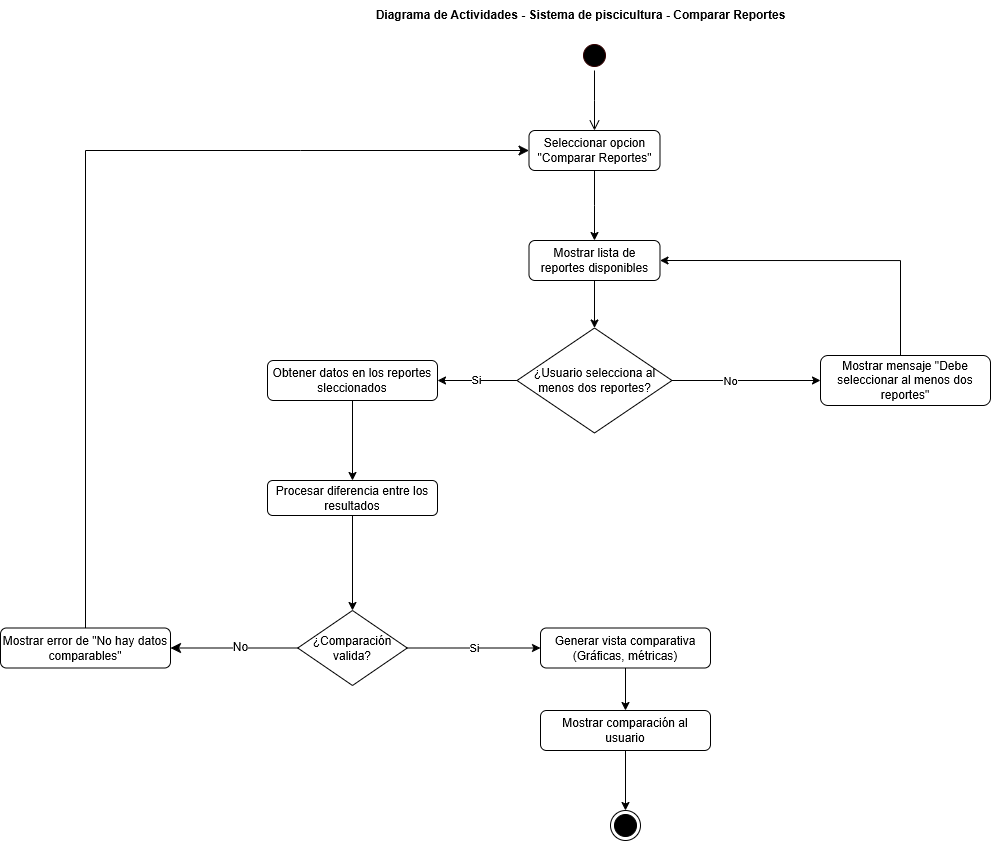

The diagram above was exported from draw.io. Its source (the exported page's mxGraphModel, read from the mxfile embedded in the PNG):
<mxGraphModel dx="1432" dy="681" grid="1" gridSize="10" guides="1" tooltips="1" connect="1" arrows="1" fold="1" page="1" pageScale="1" pageWidth="827" pageHeight="1169" math="0" shadow="0">
  <root>
    <mxCell id="0" />
    <mxCell id="1" parent="0" />
    <mxCell id="_LpBY34gM20LMb4HbgOo-5" style="edgeStyle=orthogonalEdgeStyle;rounded=0;orthogonalLoop=1;jettySize=auto;html=1;" parent="1" source="_LpBY34gM20LMb4HbgOo-1" edge="1">
      <mxGeometry relative="1" as="geometry">
        <mxPoint x="34" y="360" as="targetPoint" />
      </mxGeometry>
    </mxCell>
    <mxCell id="_LpBY34gM20LMb4HbgOo-1" value="Seleccionar opcion &quot;Comparar Reportes&quot;" style="rounded=1;whiteSpace=wrap;html=1;" parent="1" vertex="1">
      <mxGeometry x="-31.5" y="250" width="131" height="40" as="geometry" />
    </mxCell>
    <mxCell id="_LpBY34gM20LMb4HbgOo-2" value="" style="ellipse;html=1;shape=endState;fillColor=#000000;strokeColor=light-dark(#000000, #ff9090);" parent="1" vertex="1">
      <mxGeometry x="50" y="930" width="30" height="30" as="geometry" />
    </mxCell>
    <mxCell id="_LpBY34gM20LMb4HbgOo-3" value="" style="ellipse;html=1;shape=startState;fillColor=#000000;strokeColor=#330000;" parent="1" vertex="1">
      <mxGeometry x="19" y="160" width="30" height="30" as="geometry" />
    </mxCell>
    <mxCell id="_LpBY34gM20LMb4HbgOo-4" value="" style="edgeStyle=orthogonalEdgeStyle;html=1;verticalAlign=bottom;endArrow=open;endSize=8;strokeColor=#000000;rounded=0;" parent="1" source="_LpBY34gM20LMb4HbgOo-3" edge="1">
      <mxGeometry relative="1" as="geometry">
        <mxPoint x="34" y="250" as="targetPoint" />
      </mxGeometry>
    </mxCell>
    <mxCell id="_LpBY34gM20LMb4HbgOo-40" style="edgeStyle=orthogonalEdgeStyle;rounded=0;orthogonalLoop=1;jettySize=auto;html=1;entryX=0.5;entryY=0;entryDx=0;entryDy=0;" parent="1" source="_LpBY34gM20LMb4HbgOo-6" target="_LpBY34gM20LMb4HbgOo-13" edge="1">
      <mxGeometry relative="1" as="geometry" />
    </mxCell>
    <mxCell id="_LpBY34gM20LMb4HbgOo-6" value="Mostrar lista de reportes disponibles" style="rounded=1;whiteSpace=wrap;html=1;" parent="1" vertex="1">
      <mxGeometry x="-31.5" y="360" width="131" height="40" as="geometry" />
    </mxCell>
    <mxCell id="_LpBY34gM20LMb4HbgOo-9" value="Mostrar mensaje &quot;Debe seleccionar al menos dos reportes&quot;" style="rounded=1;whiteSpace=wrap;html=1;" parent="1" vertex="1">
      <mxGeometry x="260" y="475" width="170" height="50" as="geometry" />
    </mxCell>
    <mxCell id="_LpBY34gM20LMb4HbgOo-26" style="edgeStyle=orthogonalEdgeStyle;rounded=0;orthogonalLoop=1;jettySize=auto;html=1;entryX=0.5;entryY=0;entryDx=0;entryDy=0;" parent="1" source="_LpBY34gM20LMb4HbgOo-11" target="Eu3Ke5aM_Eg5aeNXzpCr-22" edge="1">
      <mxGeometry relative="1" as="geometry" />
    </mxCell>
    <mxCell id="_LpBY34gM20LMb4HbgOo-11" value="Obtener datos en los reportes sleccionados" style="rounded=1;whiteSpace=wrap;html=1;" parent="1" vertex="1">
      <mxGeometry x="-293" y="480" width="170" height="40" as="geometry" />
    </mxCell>
    <mxCell id="_LpBY34gM20LMb4HbgOo-21" style="edgeStyle=orthogonalEdgeStyle;rounded=0;orthogonalLoop=1;jettySize=auto;html=1;entryX=1;entryY=0.5;entryDx=0;entryDy=0;" parent="1" source="_LpBY34gM20LMb4HbgOo-13" target="_LpBY34gM20LMb4HbgOo-11" edge="1">
      <mxGeometry relative="1" as="geometry" />
    </mxCell>
    <mxCell id="_LpBY34gM20LMb4HbgOo-22" value="Si" style="edgeLabel;html=1;align=center;verticalAlign=middle;resizable=0;points=[];" parent="_LpBY34gM20LMb4HbgOo-21" connectable="0" vertex="1">
      <mxGeometry x="0.0303" y="-1" relative="1" as="geometry">
        <mxPoint as="offset" />
      </mxGeometry>
    </mxCell>
    <mxCell id="_LpBY34gM20LMb4HbgOo-27" style="edgeStyle=orthogonalEdgeStyle;rounded=0;orthogonalLoop=1;jettySize=auto;html=1;entryX=0.5;entryY=0;entryDx=0;entryDy=0;" parent="1" source="Eu3Ke5aM_Eg5aeNXzpCr-22" target="Eu3Ke5aM_Eg5aeNXzpCr-28" edge="1">
      <mxGeometry relative="1" as="geometry" />
    </mxCell>
    <mxCell id="Eu3Ke5aM_Eg5aeNXzpCr-22" value="Procesar diferencia entre los resultados" style="rounded=1;whiteSpace=wrap;html=1;" parent="1" vertex="1">
      <mxGeometry x="-293" y="600" width="170" height="35" as="geometry" />
    </mxCell>
    <mxCell id="_LpBY34gM20LMb4HbgOo-13" value="¿Usuario selecciona al menos dos reportes?" style="rhombus;whiteSpace=wrap;html=1;" parent="1" vertex="1">
      <mxGeometry x="-43.5" y="447.5" width="155" height="105" as="geometry" />
    </mxCell>
    <mxCell id="_LpBY34gM20LMb4HbgOo-32" value="&lt;b&gt;Diagrama de Actividades - Sistema de piscicultura - Comparar Reportes&lt;/b&gt;" style="text;html=1;align=center;verticalAlign=middle;resizable=0;points=[];autosize=1;strokeColor=none;fillColor=none;" parent="1" vertex="1">
      <mxGeometry x="-195" y="120" width="430" height="30" as="geometry" />
    </mxCell>
    <mxCell id="Eu3Ke5aM_Eg5aeNXzpCr-27" value="Generar vista comparativa (Gráficas, métricas)" style="rounded=1;whiteSpace=wrap;html=1;" parent="1" vertex="1">
      <mxGeometry x="-20" y="747.5" width="170" height="40" as="geometry" />
    </mxCell>
    <mxCell id="Eu3Ke5aM_Eg5aeNXzpCr-37" value="Si" style="edgeStyle=orthogonalEdgeStyle;rounded=0;orthogonalLoop=1;jettySize=auto;html=1;entryX=0;entryY=0.5;entryDx=0;entryDy=0;" parent="1" source="Eu3Ke5aM_Eg5aeNXzpCr-28" target="Eu3Ke5aM_Eg5aeNXzpCr-27" edge="1">
      <mxGeometry relative="1" as="geometry">
        <mxPoint x="-63" y="883" as="targetPoint" />
      </mxGeometry>
    </mxCell>
    <mxCell id="ffDihsHgHSJRKGRuLYqq-5" style="edgeStyle=none;curved=1;rounded=0;orthogonalLoop=1;jettySize=auto;html=1;fontSize=12;startSize=8;endSize=8;" edge="1" parent="1" source="Eu3Ke5aM_Eg5aeNXzpCr-28" target="Eu3Ke5aM_Eg5aeNXzpCr-30">
      <mxGeometry relative="1" as="geometry" />
    </mxCell>
    <mxCell id="ffDihsHgHSJRKGRuLYqq-6" value="No" style="edgeLabel;html=1;align=center;verticalAlign=middle;resizable=0;points=[];fontSize=12;" vertex="1" connectable="0" parent="ffDihsHgHSJRKGRuLYqq-5">
      <mxGeometry x="-0.096" y="-1" relative="1" as="geometry">
        <mxPoint as="offset" />
      </mxGeometry>
    </mxCell>
    <mxCell id="Eu3Ke5aM_Eg5aeNXzpCr-28" value="¿Comparación valida?" style="rhombus;whiteSpace=wrap;html=1;align=center;" parent="1" vertex="1">
      <mxGeometry x="-262.75" y="730" width="109.5" height="75" as="geometry" />
    </mxCell>
    <mxCell id="_LpBY34gM20LMb4HbgOo-24" style="edgeStyle=orthogonalEdgeStyle;rounded=0;orthogonalLoop=1;jettySize=auto;html=1;entryX=0;entryY=0.5;entryDx=0;entryDy=0;" parent="1" source="_LpBY34gM20LMb4HbgOo-13" target="_LpBY34gM20LMb4HbgOo-9" edge="1">
      <mxGeometry relative="1" as="geometry" />
    </mxCell>
    <mxCell id="_LpBY34gM20LMb4HbgOo-25" value="No" style="edgeLabel;html=1;align=center;verticalAlign=middle;resizable=0;points=[];" parent="_LpBY34gM20LMb4HbgOo-24" connectable="0" vertex="1">
      <mxGeometry x="-0.2227" relative="1" as="geometry">
        <mxPoint as="offset" />
      </mxGeometry>
    </mxCell>
    <mxCell id="Eu3Ke5aM_Eg5aeNXzpCr-36" style="edgeStyle=orthogonalEdgeStyle;rounded=0;orthogonalLoop=1;jettySize=auto;html=1;entryX=0.5;entryY=0;entryDx=0;entryDy=0;" parent="1" source="Eu3Ke5aM_Eg5aeNXzpCr-29" target="_LpBY34gM20LMb4HbgOo-2" edge="1">
      <mxGeometry relative="1" as="geometry" />
    </mxCell>
    <mxCell id="Eu3Ke5aM_Eg5aeNXzpCr-29" value="Mostrar comparación al usuario" style="rounded=1;whiteSpace=wrap;html=1;" parent="1" vertex="1">
      <mxGeometry x="-20" y="830" width="170" height="40" as="geometry" />
    </mxCell>
    <mxCell id="ffDihsHgHSJRKGRuLYqq-11" style="edgeStyle=none;curved=0;rounded=0;orthogonalLoop=1;jettySize=auto;html=1;fontSize=12;startSize=8;endSize=8;entryX=0;entryY=0.5;entryDx=0;entryDy=0;" edge="1" parent="1" source="Eu3Ke5aM_Eg5aeNXzpCr-30" target="_LpBY34gM20LMb4HbgOo-1">
      <mxGeometry relative="1" as="geometry">
        <mxPoint x="-475" y="270" as="targetPoint" />
        <Array as="points">
          <mxPoint x="-475" y="270" />
          <mxPoint x="-260" y="270" />
        </Array>
      </mxGeometry>
    </mxCell>
    <mxCell id="Eu3Ke5aM_Eg5aeNXzpCr-30" value="Mostrar error de &quot;No hay datos comparables&quot;" style="rounded=1;whiteSpace=wrap;html=1;" parent="1" vertex="1">
      <mxGeometry x="-560" y="747.5" width="170" height="40" as="geometry" />
    </mxCell>
    <mxCell id="_LpBY34gM20LMb4HbgOo-30" style="edgeStyle=orthogonalEdgeStyle;rounded=0;orthogonalLoop=1;jettySize=auto;html=1;entryX=0.5;entryY=0;entryDx=0;entryDy=0;" parent="1" source="Eu3Ke5aM_Eg5aeNXzpCr-27" target="Eu3Ke5aM_Eg5aeNXzpCr-29" edge="1">
      <mxGeometry relative="1" as="geometry" />
    </mxCell>
    <mxCell id="Eu3Ke5aM_Eg5aeNXzpCr-42" style="edgeStyle=orthogonalEdgeStyle;rounded=0;orthogonalLoop=1;jettySize=auto;html=1;entryX=1;entryY=0.5;entryDx=0;entryDy=0;exitX=0.5;exitY=0;exitDx=0;exitDy=0;" parent="1" target="_LpBY34gM20LMb4HbgOo-6" edge="1">
      <mxGeometry relative="1" as="geometry">
        <mxPoint x="150.00000000000023" y="380" as="targetPoint" />
        <Array as="points">
          <mxPoint x="340" y="475" />
          <mxPoint x="340" y="380" />
        </Array>
        <mxPoint x="385" y="475" as="sourcePoint" />
      </mxGeometry>
    </mxCell>
  </root>
</mxGraphModel>